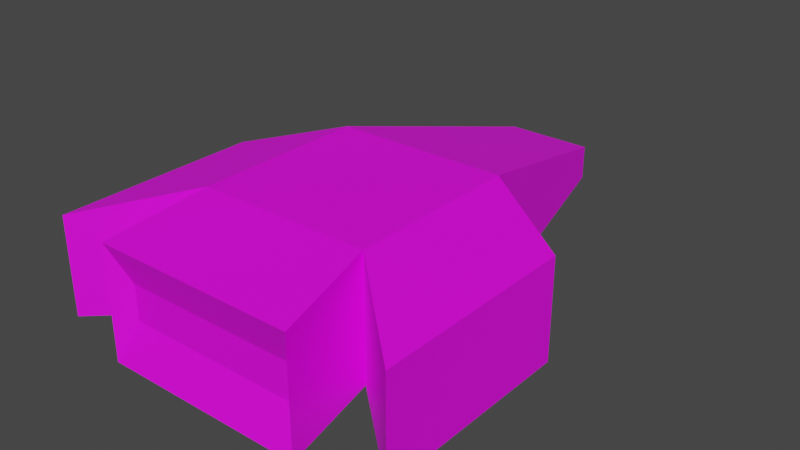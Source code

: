 # Source: spaceship.blend  (saved by Blender 2.93.20; exported with 4.5.12 LTS)
import bpy
from mathutils import Matrix  # noqa: F401  (used for matrix-valued properties, if any)

bpy.ops.wm.read_factory_settings(use_empty=True)
scene = bpy.context.scene
scene.name = 'Scene'

# ---- collections
col_collection = bpy.data.collections.new('Collection'); scene.collection.children.link(col_collection)

# ---- images (referenced by path relative to the original .blend; pixels are not part of the script)
import os
ASSET_DIR = os.environ.get("B2B_ASSET_DIR", "")  # directory of the original .blend (textures are referenced by path, not embedded)
HERE = os.path.dirname(os.path.abspath(__file__))  # packed textures are extracted next to this script under _unpacked/

def load_image(name, relpath, width, height, colorspace="sRGB"):
    """Load a texture the original file referenced (path relative to the .blend, or extracted next to this script)."""
    p = next((c for c in (os.path.join(HERE, relpath), os.path.join(ASSET_DIR, relpath)) if relpath and os.path.exists(c)), "")
    if p:
        img = bpy.data.images.load(p, check_existing=True)
        img.name = name
    else:  # same state as the original file: an image datablock whose file is absent (Cycles renders it pink)
        img = bpy.data.images.new(name, width, height)
        img.source = "FILE"
        img.filepath = "//" + (relpath or name)
    img.colorspace_settings.name = colorspace
    return img
img_imphenziapalette01_256_gradientx4_png = load_image('ImphenziaPalette01-256-GradientX4.png', 'ImphenziaPalette01-256-GradientX4.png', 1024, 1024, 'sRGB')

# ---- materials (node trees are filled in below, after node groups)
mat_material = bpy.data.materials.new('Material')
mat_material.use_transparent_shadow = False

# ---- material node trees
mat_material.use_nodes = True; mat_material.node_tree.nodes.clear()
_N = mat_material.node_tree.nodes; _L = mat_material.node_tree.links
n0 = _N.new('ShaderNodeBsdfPrincipled'); n0.name = 'Principled BSDF'; n0.location = (10, 300)
n0.distribution = 'GGX'
n0.subsurface_method = 'BURLEY'
n0.inputs[3].default_value = 1.45
n0.inputs[27].default_value = (0.0, 0.0, 0.0, 1.0)
n0.inputs[28].default_value = 1.0
n1 = _N.new('ShaderNodeOutputMaterial'); n1.name = 'Material Output'; n1.location = (300, 300)
n2 = _N.new('ShaderNodeTexImage'); n2.name = 'Image Texture'; n2.location = (-251, 220)
n2.image = img_imphenziapalette01_256_gradientx4_png
n3 = _N.new('ShaderNodeTexCoord'); n3.name = 'Texture Coordinate'; n3.location = (-477, 262)
_L.new(n0.outputs[0], n1.inputs[0])
_L.new(n2.outputs[0], n0.inputs[0])
_L.new(n3.outputs[2], n2.inputs[0])
n1.is_active_output = True

# ---- world
world_world = bpy.data.worlds.new('World'); scene.world = world_world
world_world.use_nodes = True; world_world.node_tree.nodes.clear()
_N = world_world.node_tree.nodes; _L = world_world.node_tree.links
n0 = _N.new('ShaderNodeOutputWorld'); n0.name = 'World Output'; n0.location = (300, 300)
n1 = _N.new('ShaderNodeBackground'); n1.name = 'Background'; n1.location = (10, 300)
n1.inputs[0].default_value = (0.05088, 0.05088, 0.05088, 1.0)
_L.new(n1.outputs[0], n0.inputs[0])
n0.is_active_output = True
world_world.color = (0.05088, 0.05088, 0.05088)
world_world.use_sun_shadow = False
world_world.sun_shadow_jitter_overblur = 0.0

# ---- meshes
me_cube_001 = bpy.data.meshes.new('Cube.001')
me_cube_001.from_pydata([(-0.1, -0.1, -0.05541), (-0.1, -0.1, 0.08565), (-0.05042, 0.3514, -0.01977), (-0.05042, 0.3514, 0.01977), (0.1, -0.1, -0.05541), (0.1, -0.1, 0.08565), (0.05042, 0.3514, -0.01977), (0.05042, 0.3514, 0.01977), (-0.1, 0.1, 0.08565), (-0.1, 0.1, -0.05541), (0.1, 0.1, -0.05541), (0.1, 0.1, 0.08565), (-0.2055, 0.04164, -0.05741), (-0.2055, -0.1945, -0.05741), (-0.2055, -0.1945, 0.05741), (-0.2055, 0.04164, 0.05741), (0.2055, 0.04164, 0.05741), (0.2055, 0.04164, -0.05741), (0.2055, -0.1945, -0.05741), (0.2055, -0.1945, 0.05741), (-0.09977, -0.1958, -0.02022), (-0.09977, -0.1958, 0.02022), (0.09977, -0.1958, 0.02022), (0.09977, -0.1958, -0.02022), (-0.1174, -0.2131, -0.06504), (-0.1174, -0.2131, 0.06504), (0.1174, -0.2131, 0.06504), (0.1174, -0.2131, -0.06504)], [], [(9, 0, 13, 12), (2, 3, 7, 6), (1, 8, 15, 14), (5, 1, 25, 26), (9, 10, 4, 0), (11, 8, 1, 5), (3, 2, 9, 8), (2, 6, 10, 9), (7, 3, 8, 11), (6, 7, 11, 10), (13, 14, 15, 12), (17, 16, 19, 18), (5, 4, 18, 19), (4, 10, 17, 18), (8, 9, 12, 15), (0, 1, 14, 13), (11, 5, 19, 16), (10, 11, 16, 17), (23, 22, 21, 20), (4, 5, 26, 27), (1, 0, 24, 25), (0, 4, 27, 24), (20, 21, 25, 24), (22, 23, 27, 26), (23, 20, 24, 27), (21, 22, 26, 25)])
_uv = me_cube_001.uv_layers.new(name='UVMap')
_uv.uv.foreach_set('vector', [0.125, 0.5, 0.125, 0.75, 0.125, 0.75, 0.125, 0.5, 0.4215, 0.2965, 0.5785, 0.2965, 0.5785, 0.4535, 0.4215, 0.4535, 0.875, 0.75, 0.875, 0.5, 0.875, 0.5, 0.875, 0.75, 0.625, 0.75, 0.875, 0.75, 0.875, 0.75, 0.625, 0.75, 0.125, 0.5, 0.375, 0.5, 0.375, 0.75, 0.125, 0.75, 0.625, 0.5, 0.875, 0.5, 0.875, 0.75, 0.625, 0.75, 0.5785, 0.2965, 0.4215, 0.2965, 0.375, 0.25, 0.625, 0.25, 0.4215, 0.2965, 0.4215, 0.4535, 0.375, 0.5, 0.375, 0.25, 0.5785, 0.4535, 0.5785, 0.2965, 0.625, 0.25, 0.625, 0.5, 0.4215, 0.4535, 0.5785, 0.4535, 0.625, 0.5, 0.375, 0.5, 0.375, 0.0, 0.625, 0.0, 0.625, 0.25, 0.375, 0.25, 0.375, 0.5, 0.625, 0.5, 0.625, 0.75, 0.375, 0.75, 0.625, 0.75, 0.375, 0.75, 0.375, 0.75, 0.625, 0.75, 0.375, 0.75, 0.375, 0.5, 0.375, 0.5, 0.375, 0.75, 0.625, 0.25, 0.375, 0.25, 0.375, 0.25, 0.625, 0.25, 0.375, 1.0, 0.625, 1.0, 0.625, 1.0, 0.375, 1.0, 0.625, 0.5, 0.625, 0.75, 0.625, 0.75, 0.625, 0.5, 0.375, 0.5, 0.625, 0.5, 0.625, 0.5, 0.375, 0.5, 0.4744, 0.8051, 0.5256, 0.8051, 0.5256, 0.9449, 0.4744, 0.9449, 0.375, 0.75, 0.625, 0.75, 0.625, 0.75, 0.375, 0.75, 0.625, 1.0, 0.375, 1.0, 0.375, 1.0, 0.625, 1.0, 0.125, 0.75, 0.375, 0.75, 0.375, 0.75, 0.125, 0.75, 0.4744, 0.9449, 0.5256, 0.9449, 0.625, 1.0, 0.375, 1.0, 0.5256, 0.8051, 0.4744, 0.8051, 0.375, 0.75, 0.625, 0.75, 0.4744, 0.8051, 0.4744, 0.9449, 0.375, 1.0, 0.375, 0.75, 0.5256, 0.9449, 0.5256, 0.8051, 0.625, 0.75, 0.625, 1.0])
me_cube_001.materials.append(mat_material)
me_cube_001.use_remesh_fix_poles = True
me_cube_001.use_remesh_preserve_attributes = False
me_cube_001.update()

# ---- objects
ob_cube = bpy.data.objects.new('Cube', me_cube_001)

# ---- transforms, parenting, visibility, modifiers, constraints
ob_cube.location = (0.0, 0.0, 0.0)

# ---- collection membership
col_collection.objects.link(ob_cube)

# ---- scene / render settings (as saved in the file)
scene.frame_start = 1; scene.frame_end = 250; scene.frame_set(1)
scene.render.engine = 'BLENDER_EEVEE_NEXT'
scene.cycles.use_denoising = False
scene.cycles.samples = 128
scene.cycles.sampling_pattern = 'TABULATED_SOBOL'
scene.cycles.use_adaptive_sampling = False
scene.cycles.use_light_tree = False
scene.view_settings.view_transform = 'Filmic'
bpy.context.view_layer.update()

# ---- added for rendering (the .blend has no active camera and no usable light): camera, sun
cam_auto = bpy.data.cameras.new('AutoCamera')
cam_auto.lens = 50.0
cam_auto.sensor_width = 36.0
cam_auto.clip_end = 1000.0
ob_auto_camera = bpy.data.objects.new('AutoCamera', cam_auto)
scene.collection.objects.link(ob_auto_camera)
ob_auto_camera.location = (0.660869, -0.72392, 0.539001)
ob_auto_camera.rotation_euler = (1.09748, -7.21219e-08, 0.694738)
scene.camera = ob_auto_camera
light_auto_sun = bpy.data.lights.new('AutoSun', 'SUN')
light_auto_sun.energy = 3.0
light_auto_sun.angle = 0.0523599
ob_auto_sun = bpy.data.objects.new('AutoSun', light_auto_sun)
scene.collection.objects.link(ob_auto_sun)
ob_auto_sun.rotation_euler = (0.872665, 0.174533, 0.523599)
bpy.context.view_layer.update()

